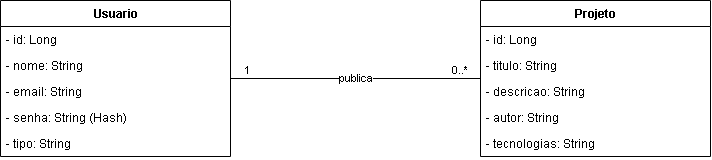

The diagram above was exported from draw.io. Its source (the exported page's mxGraphModel, read from the mxfile embedded in the PNG):
<mxGraphModel dx="746" dy="726" grid="1" gridSize="10" guides="1" tooltips="1" connect="1" arrows="1" fold="1" page="1" pageScale="1" pageWidth="900" pageHeight="500" math="0" shadow="0">
  <root>
    <mxCell id="0" />
    <mxCell id="1" parent="0" />
    <mxCell id="usuario" parent="1" style="swimlane;fontStyle=1;align=center;verticalAlign=top;childLayout=stackLayout;horizontal=1;startSize=26;horizontalStack=0;resizeParent=1;resizeParentMax=0;resizeLast=0;collapsible=1;marginBottom=0;html=1;" value="Usuario" vertex="1">
      <mxGeometry height="156" width="230" x="80" y="100" as="geometry" />
    </mxCell>
    <mxCell id="u1" parent="usuario" style="text;strokeColor=none;fillColor=none;align=left;verticalAlign=top;spacingLeft=4;spacingRight=4;overflow=hidden;rotatable=0;points=[[0,0.5],[1,0.5]];portConstraint=eastwest;html=1;" value="- id: Long" vertex="1">
      <mxGeometry height="26" width="230" y="26" as="geometry" />
    </mxCell>
    <mxCell id="u2" parent="usuario" style="text;strokeColor=none;fillColor=none;align=left;verticalAlign=top;spacingLeft=4;spacingRight=4;overflow=hidden;rotatable=0;points=[[0,0.5],[1,0.5]];portConstraint=eastwest;html=1;" value="- nome: String" vertex="1">
      <mxGeometry height="26" width="230" y="52" as="geometry" />
    </mxCell>
    <mxCell id="u3" parent="usuario" style="text;strokeColor=none;fillColor=none;align=left;verticalAlign=top;spacingLeft=4;spacingRight=4;overflow=hidden;rotatable=0;points=[[0,0.5],[1,0.5]];portConstraint=eastwest;html=1;" value="- email: String" vertex="1">
      <mxGeometry height="26" width="230" y="78" as="geometry" />
    </mxCell>
    <mxCell id="u4" parent="usuario" style="text;strokeColor=none;fillColor=none;align=left;verticalAlign=top;spacingLeft=4;spacingRight=4;overflow=hidden;rotatable=0;points=[[0,0.5],[1,0.5]];portConstraint=eastwest;html=1;" value="- senha: String (Hash)" vertex="1">
      <mxGeometry height="26" width="230" y="104" as="geometry" />
    </mxCell>
    <mxCell id="u5" parent="usuario" style="text;strokeColor=none;fillColor=none;align=left;verticalAlign=top;spacingLeft=4;spacingRight=4;overflow=hidden;rotatable=0;points=[[0,0.5],[1,0.5]];portConstraint=eastwest;html=1;" value="- tipo: String" vertex="1">
      <mxGeometry height="26" width="230" y="130" as="geometry" />
    </mxCell>
    <mxCell id="projeto" parent="1" style="swimlane;fontStyle=1;align=center;verticalAlign=top;childLayout=stackLayout;horizontal=1;startSize=26;horizontalStack=0;resizeParent=1;resizeParentMax=0;resizeLast=0;collapsible=1;marginBottom=0;html=1;" value="Projeto" vertex="1">
      <mxGeometry height="156" width="230" x="560" y="100" as="geometry" />
    </mxCell>
    <mxCell id="p1" parent="projeto" style="text;strokeColor=none;fillColor=none;align=left;verticalAlign=top;spacingLeft=4;spacingRight=4;overflow=hidden;rotatable=0;points=[[0,0.5],[1,0.5]];portConstraint=eastwest;html=1;" value="- id: Long" vertex="1">
      <mxGeometry height="26" width="230" y="26" as="geometry" />
    </mxCell>
    <mxCell id="p2" parent="projeto" style="text;strokeColor=none;fillColor=none;align=left;verticalAlign=top;spacingLeft=4;spacingRight=4;overflow=hidden;rotatable=0;points=[[0,0.5],[1,0.5]];portConstraint=eastwest;html=1;" value="- titulo: String" vertex="1">
      <mxGeometry height="26" width="230" y="52" as="geometry" />
    </mxCell>
    <mxCell id="p3" parent="projeto" style="text;strokeColor=none;fillColor=none;align=left;verticalAlign=top;spacingLeft=4;spacingRight=4;overflow=hidden;rotatable=0;points=[[0,0.5],[1,0.5]];portConstraint=eastwest;html=1;" value="- descricao: String" vertex="1">
      <mxGeometry height="26" width="230" y="78" as="geometry" />
    </mxCell>
    <mxCell id="p4" parent="projeto" style="text;strokeColor=none;fillColor=none;align=left;verticalAlign=top;spacingLeft=4;spacingRight=4;overflow=hidden;rotatable=0;points=[[0,0.5],[1,0.5]];portConstraint=eastwest;html=1;" value="- autor: String" vertex="1">
      <mxGeometry height="26" width="230" y="104" as="geometry" />
    </mxCell>
    <mxCell id="p5" parent="projeto" style="text;strokeColor=none;fillColor=none;align=left;verticalAlign=top;spacingLeft=4;spacingRight=4;overflow=hidden;rotatable=0;points=[[0,0.5],[1,0.5]];portConstraint=eastwest;html=1;" value="- tecnologias: String" vertex="1">
      <mxGeometry height="26" width="230" y="130" as="geometry" />
    </mxCell>
    <mxCell id="assoc" edge="1" parent="1" source="usuario" style="endArrow=none;html=1;edgeStyle=orthogonalEdgeStyle;" target="projeto" value="publica">
      <mxGeometry relative="1" as="geometry" />
    </mxCell>
    <mxCell id="mult1" connectable="0" parent="assoc" style="edgeLabel;resizable=0;html=1;align=left;verticalAlign=bottom;" value="1" vertex="1">
      <mxGeometry relative="1" x="-0.9" as="geometry">
        <mxPoint as="offset" />
      </mxGeometry>
    </mxCell>
    <mxCell id="mult2" connectable="0" parent="assoc" style="edgeLabel;resizable=0;html=1;align=right;verticalAlign=bottom;" value="0..*" vertex="1">
      <mxGeometry relative="1" x="0.9" as="geometry">
        <mxPoint as="offset" />
      </mxGeometry>
    </mxCell>
  </root>
</mxGraphModel>